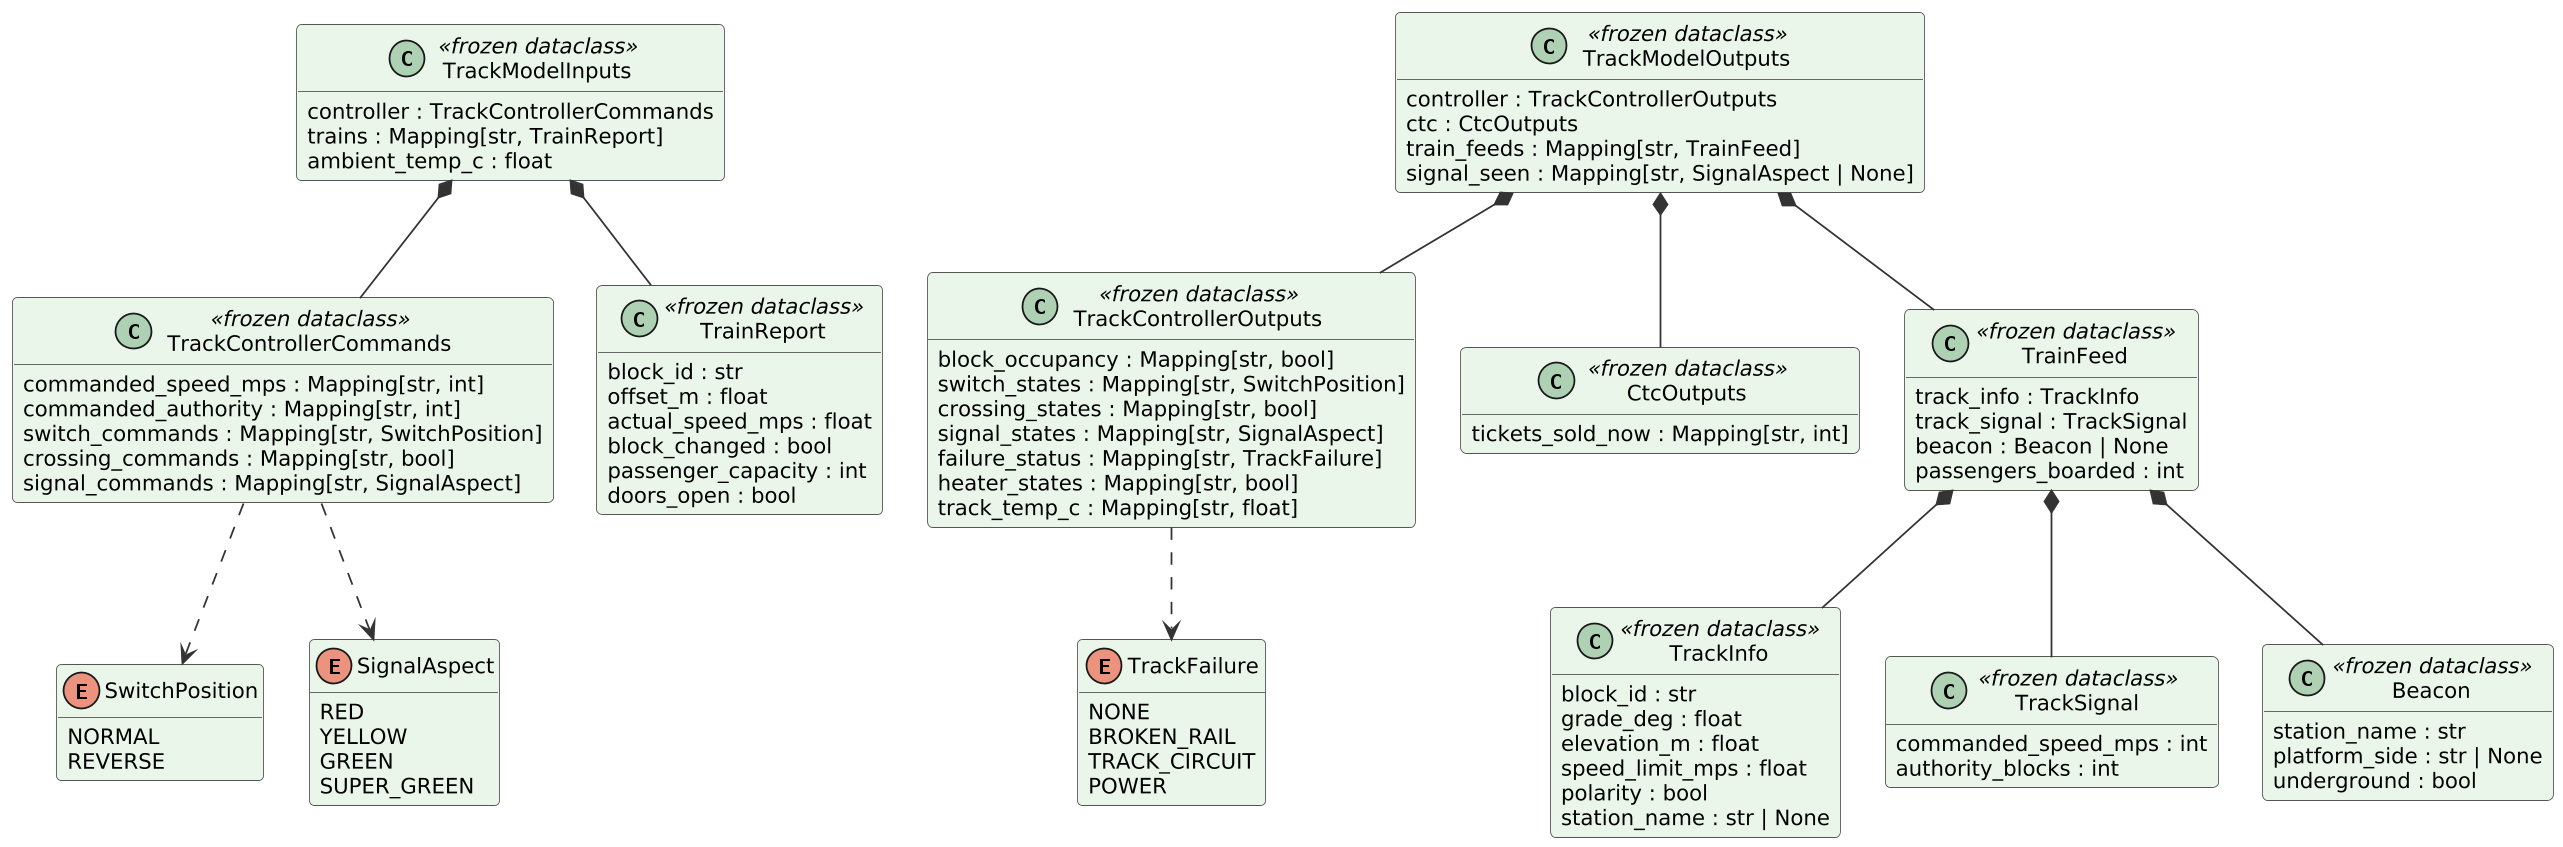

The diagram above was rendered by PlantUML. Its source (embedded in the PNG):
@startuml
skinparam shadowing false
skinparam dpi 170
skinparam defaultFontName DejaVu Sans
skinparam defaultFontSize 12
skinparam roundCorner 6
skinparam ArrowColor #333333
skinparam BackgroundColor white
skinparam classAttributeIconSize 0
skinparam classBackgroundColor #EAF6EA
skinparam classBorderColor #555555
hide empty members
skinparam nodesep 25
skinparam ranksep 45
class TrackModelInputs <<frozen dataclass>> {
  controller : TrackControllerCommands
  trains : Mapping[str, TrainReport]
  ambient_temp_c : float
}
class TrackControllerCommands <<frozen dataclass>> {
  commanded_speed_mps : Mapping[str, int]
  commanded_authority : Mapping[str, int]
  switch_commands : Mapping[str, SwitchPosition]
  crossing_commands : Mapping[str, bool]
  signal_commands : Mapping[str, SignalAspect]
}
class TrainReport <<frozen dataclass>> {
  block_id : str
  offset_m : float
  actual_speed_mps : float
  block_changed : bool
  passenger_capacity : int
  doors_open : bool
}
class TrackModelOutputs <<frozen dataclass>> {
  controller : TrackControllerOutputs
  ctc : CtcOutputs
  train_feeds : Mapping[str, TrainFeed]
  signal_seen : Mapping[str, SignalAspect | None]
}
class TrackControllerOutputs <<frozen dataclass>> {
  block_occupancy : Mapping[str, bool]
  switch_states : Mapping[str, SwitchPosition]
  crossing_states : Mapping[str, bool]
  signal_states : Mapping[str, SignalAspect]
  failure_status : Mapping[str, TrackFailure]
  heater_states : Mapping[str, bool]
  track_temp_c : Mapping[str, float]
}
class CtcOutputs <<frozen dataclass>> {
  tickets_sold_now : Mapping[str, int]
}
class TrainFeed <<frozen dataclass>> {
  track_info : TrackInfo
  track_signal : TrackSignal
  beacon : Beacon | None
  passengers_boarded : int
}
class TrackInfo <<frozen dataclass>> {
  block_id : str
  grade_deg : float
  elevation_m : float
  speed_limit_mps : float
  polarity : bool
  station_name : str | None
}
class TrackSignal <<frozen dataclass>> {
  commanded_speed_mps : int
  authority_blocks : int
}
class Beacon <<frozen dataclass>> {
  station_name : str
  platform_side : str | None
  underground : bool
}
enum SwitchPosition {
  NORMAL
  REVERSE
}
enum SignalAspect {
  RED
  YELLOW
  GREEN
  SUPER_GREEN
}
enum TrackFailure {
  NONE
  BROKEN_RAIL
  TRACK_CIRCUIT
  POWER
}
TrackModelInputs *-- TrackControllerCommands
TrackModelInputs *-- TrainReport
TrackModelOutputs *-- TrackControllerOutputs
TrackModelOutputs *-- CtcOutputs
TrackModelOutputs *-- TrainFeed
TrainFeed *-- TrackInfo
TrainFeed *-- TrackSignal
TrainFeed *-- Beacon
TrackControllerCommands ..> SwitchPosition
TrackControllerCommands ..> SignalAspect
TrackControllerOutputs ..> TrackFailure
@enduml